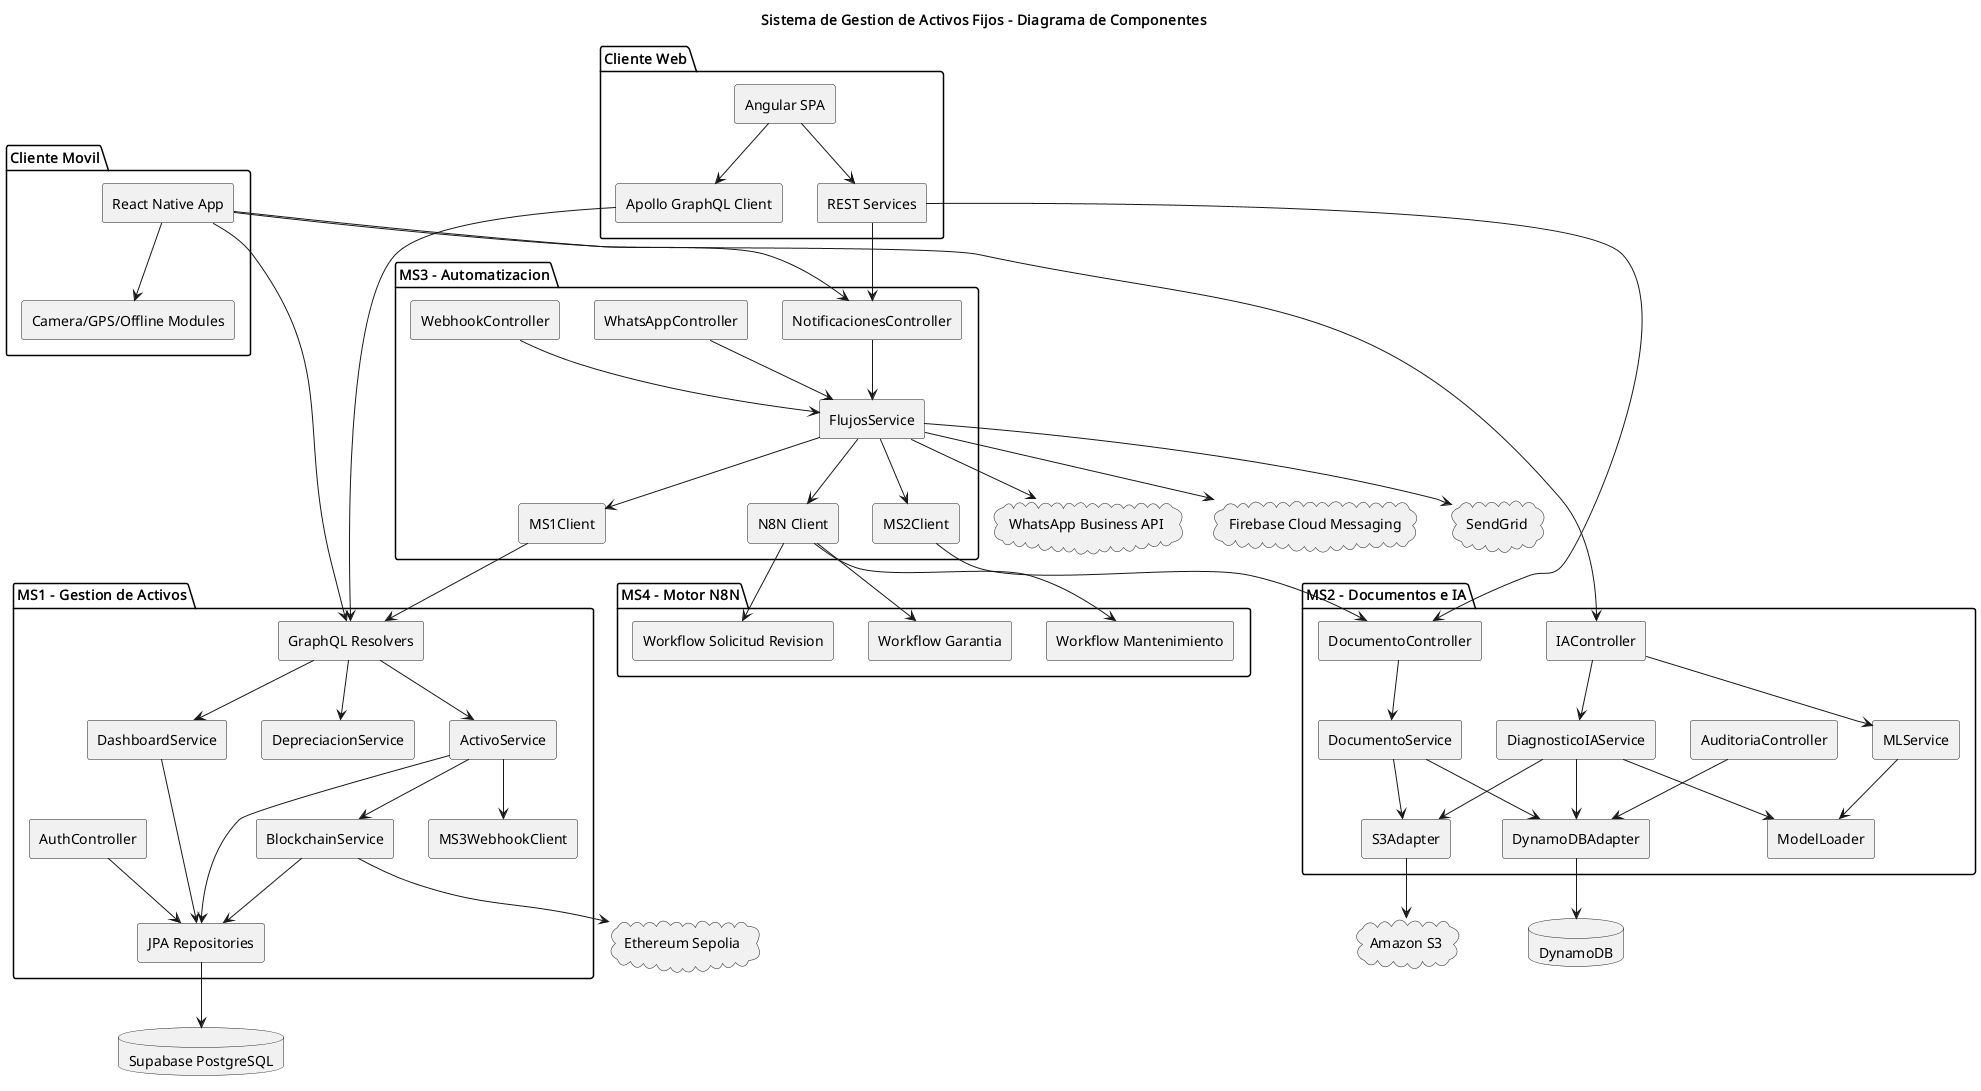

The diagram above was rendered by PlantUML. Its source (embedded in the PNG):
@startuml
title Sistema de Gestion de Activos Fijos - Diagrama de Componentes
skinparam componentStyle rectangle

package "Cliente Web" {
  component "Angular SPA" as Frontend
  component "Apollo GraphQL Client" as Apollo
  component "REST Services" as RestFrontend
}

package "Cliente Movil" {
  component "React Native App" as Mobile
  component "Camera/GPS/Offline Modules" as NativeModules
}

package "MS1 - Gestion de Activos" {
  component "AuthController" as Auth
  component "GraphQL Resolvers" as Resolvers
  component "ActivoService" as ActivoService
  component "DepreciacionService" as DepreciacionService
  component "DashboardService" as DashboardService
  component "BlockchainService" as BlockchainService
  component "JPA Repositories" as Repos
  component "MS3WebhookClient" as MS3Client
}

package "MS2 - Documentos e IA" {
  component "DocumentoController" as DocumentoController
  component "IAController" as IAController
  component "AuditoriaController" as AuditoriaController
  component "DocumentoService" as DocumentoService
  component "DiagnosticoIAService" as DiagnosticoService
  component "MLService" as MLService
  component "S3Adapter" as S3Adapter
  component "DynamoDBAdapter" as DynamoAdapter
  component "ModelLoader" as ModelLoader
}

package "MS3 - Automatizacion" {
  component "WebhookController" as WebhookController
  component "WhatsAppController" as WhatsappController
  component "NotificacionesController" as NotificacionesController
  component "FlujosService" as FlujosService
  component "MS1Client" as MS1Client
  component "MS2Client" as MS2Client
  component "N8N Client" as N8NClient
}

package "MS4 - Motor N8N" {
  component "Workflow Solicitud Revision" as WF1
  component "Workflow Garantia" as WF2
  component "Workflow Mantenimiento" as WF3
}

database "Supabase PostgreSQL" as PostgreSQL
database "DynamoDB" as DynamoDB
cloud "Amazon S3" as S3
cloud "Ethereum Sepolia" as Ethereum
cloud "SendGrid" as SendGrid
cloud "WhatsApp Business API" as WhatsApp
cloud "Firebase Cloud Messaging" as FCM

Frontend --> Apollo
Frontend --> RestFrontend
Mobile --> NativeModules
Apollo --> Resolvers
RestFrontend --> DocumentoController
RestFrontend --> NotificacionesController
Mobile --> Resolvers
Mobile --> IAController
Mobile --> NotificacionesController

Auth --> Repos
Resolvers --> ActivoService
Resolvers --> DepreciacionService
Resolvers --> DashboardService
ActivoService --> Repos
ActivoService --> BlockchainService
ActivoService --> MS3Client
DashboardService --> Repos
BlockchainService --> Repos
BlockchainService --> Ethereum
Repos --> PostgreSQL

DocumentoController --> DocumentoService
IAController --> DiagnosticoService
IAController --> MLService
AuditoriaController --> DynamoAdapter
DocumentoService --> S3Adapter
DocumentoService --> DynamoAdapter
DiagnosticoService --> ModelLoader
DiagnosticoService --> S3Adapter
DiagnosticoService --> DynamoAdapter
MLService --> ModelLoader
S3Adapter --> S3
DynamoAdapter --> DynamoDB

WebhookController --> FlujosService
WhatsappController --> FlujosService
NotificacionesController --> FlujosService
FlujosService --> MS1Client
FlujosService --> MS2Client
FlujosService --> N8NClient
FlujosService --> SendGrid
FlujosService --> WhatsApp
FlujosService --> FCM
MS1Client --> Resolvers
MS2Client --> DocumentoController
N8NClient --> WF1
N8NClient --> WF2
N8NClient --> WF3

@enduml